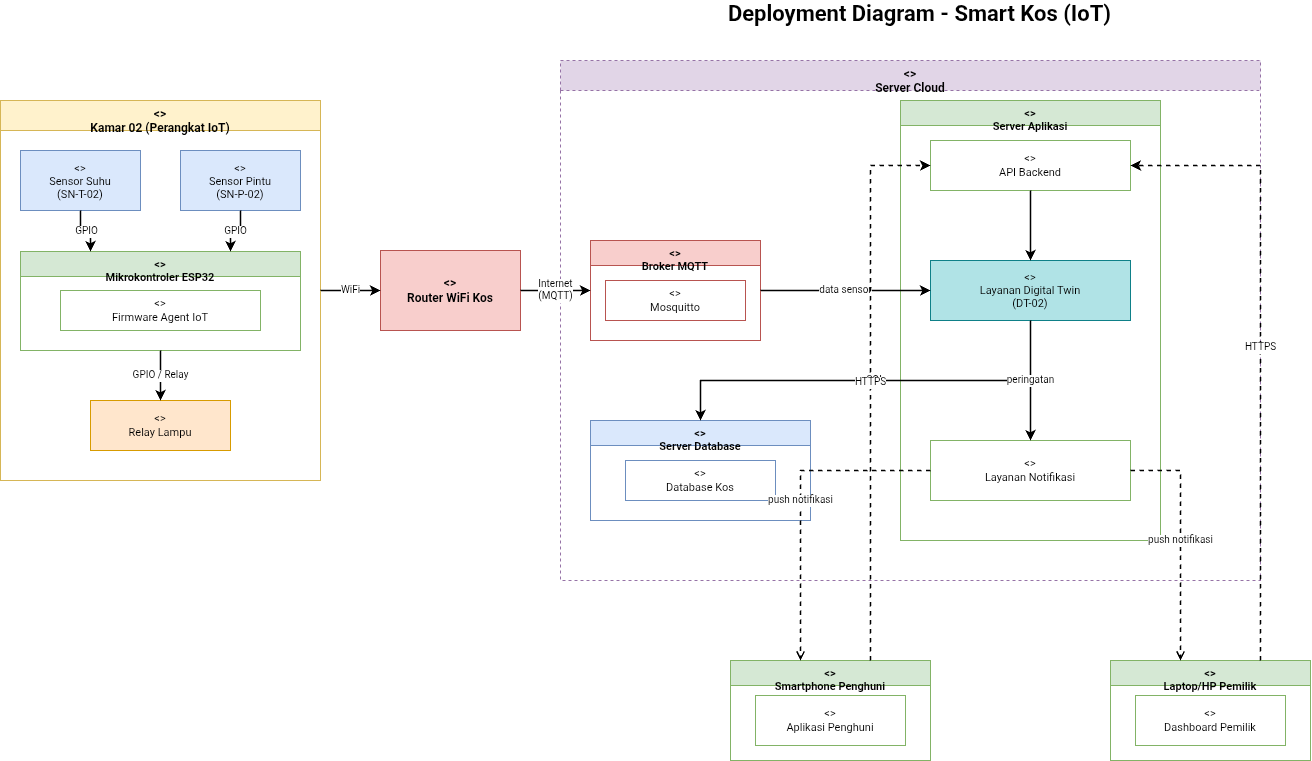

The diagram above was exported from draw.io. Its source (the exported page's mxGraphModel, read from the mxfile embedded in the PNG):
<mxGraphModel dx="360" dy="917" grid="0" gridSize="10" guides="1" tooltips="1" connect="1" arrows="1" fold="1" page="0" pageScale="1" pageWidth="827" pageHeight="1169" math="0" shadow="0">
  <root>
    <mxCell id="0" />
    <mxCell id="1" parent="0" />
    <mxCell id="f1rDCEnmEGsCl5alTI0U-103" parent="1" style="text;html=1;align=center;verticalAlign=middle;resizable=0;points=[];autosize=1;strokeColor=none;fillColor=none;fontSize=22;fontStyle=1;" value="Deployment Diagram - Smart Kos (IoT)" vertex="1">
      <mxGeometry height="30" width="500" x="1310" y="710" as="geometry" />
    </mxCell>
    <mxCell id="f1rDCEnmEGsCl5alTI0U-104" parent="1" style="swimlane;whiteSpace=wrap;html=1;fontStyle=1;align=center;verticalAlign=top;startSize=30;fillColor=#fff2cc;strokeColor=#d6b656;" value="&lt;&lt;device&gt;&gt;&#10;Kamar 02 (Perangkat IoT)" vertex="1">
      <mxGeometry height="380" width="320" x="641" y="810" as="geometry" />
    </mxCell>
    <mxCell id="f1rDCEnmEGsCl5alTI0U-105" parent="1" style="rounded=0;whiteSpace=wrap;html=1;fillColor=#dae8fc;strokeColor=#6c8ebf;fontSize=11;verticalAlign=top;spacingTop=5;" value="&lt;&lt;sensor&gt;&gt;&#10;Sensor Suhu&#10;(SN-T-02)" vertex="1">
      <mxGeometry height="60" width="120" x="661" y="860" as="geometry" />
    </mxCell>
    <mxCell id="f1rDCEnmEGsCl5alTI0U-106" parent="1" style="rounded=0;whiteSpace=wrap;html=1;fillColor=#dae8fc;strokeColor=#6c8ebf;fontSize=11;verticalAlign=top;spacingTop=5;" value="&lt;&lt;sensor&gt;&gt;&#10;Sensor Pintu&#10;(SN-P-02)" vertex="1">
      <mxGeometry height="60" width="120" x="821" y="860" as="geometry" />
    </mxCell>
    <mxCell id="f1rDCEnmEGsCl5alTI0U-107" parent="1" style="swimlane;whiteSpace=wrap;html=1;fontStyle=1;align=center;verticalAlign=top;startSize=25;fillColor=#d5e8d4;strokeColor=#82b366;fontSize=11;" value="&lt;&lt;device&gt;&gt;&#10;Mikrokontroler ESP32" vertex="1">
      <mxGeometry height="99" width="280" x="661" y="961" as="geometry" />
    </mxCell>
    <mxCell id="f1rDCEnmEGsCl5alTI0U-108" parent="1" style="rounded=0;whiteSpace=wrap;html=1;fillColor=#ffffff;strokeColor=#82b366;fontSize=11;" value="&lt;&lt;artifact&gt;&gt;&#10;Firmware Agent IoT" vertex="1">
      <mxGeometry height="40" width="200" x="701" y="1000" as="geometry" />
    </mxCell>
    <mxCell id="f1rDCEnmEGsCl5alTI0U-109" parent="1" style="rounded=0;whiteSpace=wrap;html=1;fillColor=#ffe6cc;strokeColor=#d79b00;fontSize=11;verticalAlign=middle;" value="&lt;&lt;aktuator&gt;&gt;&#10;Relay Lampu" vertex="1">
      <mxGeometry height="50" width="140" x="731" y="1110" as="geometry" />
    </mxCell>
    <mxCell id="f1rDCEnmEGsCl5alTI0U-110" parent="1" style="rounded=0;whiteSpace=wrap;html=1;fillColor=#f8cecc;strokeColor=#b85450;fontSize=12;fontStyle=1;" value="&lt;&lt;jaringan&gt;&gt;&#10;Router WiFi Kos" vertex="1">
      <mxGeometry height="80" width="140" x="1021" y="960" as="geometry" />
    </mxCell>
    <mxCell id="f1rDCEnmEGsCl5alTI0U-111" parent="1" style="swimlane;whiteSpace=wrap;html=1;fontStyle=1;align=center;verticalAlign=top;startSize=30;fillColor=#e1d5e7;strokeColor=#9673a6;dashed=1;" value="&lt;&lt;cloud&gt;&gt;&#10;Server Cloud" vertex="1">
      <mxGeometry height="520" width="700" x="1201" y="770" as="geometry" />
    </mxCell>
    <mxCell id="f1rDCEnmEGsCl5alTI0U-112" parent="1" style="swimlane;whiteSpace=wrap;html=1;fontStyle=1;align=center;verticalAlign=top;startSize=25;fillColor=#f8cecc;strokeColor=#b85450;fontSize=11;" value="&lt;&lt;node&gt;&gt;&#10;Broker MQTT" vertex="1">
      <mxGeometry height="100" width="170" x="1231" y="950" as="geometry" />
    </mxCell>
    <mxCell id="f1rDCEnmEGsCl5alTI0U-113" parent="1" style="rounded=0;whiteSpace=wrap;html=1;fillColor=#ffffff;strokeColor=#b85450;fontSize=11;" value="&lt;&lt;artifact&gt;&gt;&#10;Mosquitto" vertex="1">
      <mxGeometry height="40" width="140" x="1246" y="990" as="geometry" />
    </mxCell>
    <mxCell id="f1rDCEnmEGsCl5alTI0U-114" parent="1" style="swimlane;whiteSpace=wrap;html=1;fontStyle=1;align=center;verticalAlign=top;startSize=25;fillColor=#dae8fc;strokeColor=#6c8ebf;fontSize=11;" value="&lt;&lt;node&gt;&gt;&#10;Server Database" vertex="1">
      <mxGeometry height="100" width="220" x="1231" y="1130" as="geometry" />
    </mxCell>
    <mxCell id="f1rDCEnmEGsCl5alTI0U-115" parent="1" style="rounded=0;whiteSpace=wrap;html=1;fillColor=#ffffff;strokeColor=#6c8ebf;fontSize=11;" value="&lt;&lt;database&gt;&gt;&#10;Database Kos" vertex="1">
      <mxGeometry height="40" width="150" x="1266" y="1170" as="geometry" />
    </mxCell>
    <mxCell id="f1rDCEnmEGsCl5alTI0U-116" parent="1" style="swimlane;whiteSpace=wrap;html=1;fontStyle=1;align=center;verticalAlign=top;startSize=25;fillColor=#d5e8d4;strokeColor=#82b366;fontSize=11;" value="&lt;&lt;node&gt;&gt;&#10;Server Aplikasi" vertex="1">
      <mxGeometry height="440" width="260" x="1541" y="810" as="geometry" />
    </mxCell>
    <mxCell id="f1rDCEnmEGsCl5alTI0U-117" parent="1" style="rounded=0;whiteSpace=wrap;html=1;fillColor=#ffffff;strokeColor=#82b366;fontSize=11;" value="&lt;&lt;artifact&gt;&gt;&#10;API Backend" vertex="1">
      <mxGeometry height="50" width="200" x="1571" y="850" as="geometry" />
    </mxCell>
    <mxCell id="f1rDCEnmEGsCl5alTI0U-118" parent="1" style="rounded=0;whiteSpace=wrap;html=1;fillColor=#b0e3e6;strokeColor=#0e8088;fontSize=11;" value="&lt;&lt;artifact&gt;&gt;&#10;Layanan Digital Twin&#10;(DT-02)" vertex="1">
      <mxGeometry height="60" width="200" x="1571" y="970" as="geometry" />
    </mxCell>
    <mxCell id="f1rDCEnmEGsCl5alTI0U-119" parent="1" style="rounded=0;whiteSpace=wrap;html=1;fillColor=#ffffff;strokeColor=#82b366;fontSize=11;" value="&lt;&lt;artifact&gt;&gt;&#10;Layanan Notifikasi" vertex="1">
      <mxGeometry height="60" width="200" x="1571" y="1150" as="geometry" />
    </mxCell>
    <mxCell id="f1rDCEnmEGsCl5alTI0U-120" parent="1" style="swimlane;whiteSpace=wrap;html=1;fontStyle=1;align=center;verticalAlign=top;startSize=25;fillColor=#d5e8d4;strokeColor=#82b366;fontSize=11;" value="&lt;&lt;klien&gt;&gt;&#10;Smartphone Penghuni" vertex="1">
      <mxGeometry height="100" width="200" x="1371" y="1370" as="geometry" />
    </mxCell>
    <mxCell id="f1rDCEnmEGsCl5alTI0U-121" parent="1" style="rounded=0;whiteSpace=wrap;html=1;fillColor=#ffffff;strokeColor=#82b366;fontSize=11;" value="&lt;&lt;artifact&gt;&gt;&#10;Aplikasi Penghuni" vertex="1">
      <mxGeometry height="50" width="150" x="1396" y="1405" as="geometry" />
    </mxCell>
    <mxCell id="f1rDCEnmEGsCl5alTI0U-122" parent="1" style="swimlane;whiteSpace=wrap;html=1;fontStyle=1;align=center;verticalAlign=top;startSize=25;fillColor=#d5e8d4;strokeColor=#82b366;fontSize=11;" value="&lt;&lt;klien&gt;&gt;&#10;Laptop/HP Pemilik" vertex="1">
      <mxGeometry height="100" width="200" x="1751" y="1370" as="geometry" />
    </mxCell>
    <mxCell id="f1rDCEnmEGsCl5alTI0U-123" parent="1" style="rounded=0;whiteSpace=wrap;html=1;fillColor=#ffffff;strokeColor=#82b366;fontSize=11;" value="&lt;&lt;artifact&gt;&gt;&#10;Dashboard Pemilik" vertex="1">
      <mxGeometry height="50" width="150" x="1776" y="1405" as="geometry" />
    </mxCell>
    <mxCell id="f1rDCEnmEGsCl5alTI0U-124" edge="1" parent="1" source="f1rDCEnmEGsCl5alTI0U-105" style="edgeStyle=orthogonalEdgeStyle;rounded=0;html=1;endArrow=classic;fontSize=10;labelBackgroundColor=#ffffff;strokeWidth=1.5;exitX=0.5;exitY=1;entryX=0.25;entryY=0;" target="f1rDCEnmEGsCl5alTI0U-107" value="GPIO">
      <mxGeometry relative="1" as="geometry" />
    </mxCell>
    <mxCell id="f1rDCEnmEGsCl5alTI0U-125" edge="1" parent="1" source="f1rDCEnmEGsCl5alTI0U-106" style="edgeStyle=orthogonalEdgeStyle;rounded=0;html=1;endArrow=classic;fontSize=10;labelBackgroundColor=#ffffff;strokeWidth=1.5;exitX=0.5;exitY=1;entryX=0.75;entryY=0;" target="f1rDCEnmEGsCl5alTI0U-107" value="GPIO">
      <mxGeometry relative="1" as="geometry" />
    </mxCell>
    <mxCell id="f1rDCEnmEGsCl5alTI0U-126" edge="1" parent="1" source="f1rDCEnmEGsCl5alTI0U-107" style="edgeStyle=orthogonalEdgeStyle;rounded=0;html=1;endArrow=classic;fontSize=10;labelBackgroundColor=#ffffff;strokeWidth=1.5;exitX=0.5;exitY=1;entryX=0.5;entryY=0;" target="f1rDCEnmEGsCl5alTI0U-109" value="GPIO / Relay">
      <mxGeometry relative="1" as="geometry" />
    </mxCell>
    <mxCell id="f1rDCEnmEGsCl5alTI0U-127" edge="1" parent="1" source="f1rDCEnmEGsCl5alTI0U-104" style="edgeStyle=orthogonalEdgeStyle;rounded=0;html=1;endArrow=classic;fontSize=10;labelBackgroundColor=#ffffff;strokeWidth=1.5;exitX=1;exitY=0.5;entryX=0;entryY=0.5;" target="f1rDCEnmEGsCl5alTI0U-110" value="WiFi">
      <mxGeometry relative="1" as="geometry" />
    </mxCell>
    <mxCell id="f1rDCEnmEGsCl5alTI0U-128" edge="1" parent="1" source="f1rDCEnmEGsCl5alTI0U-110" style="edgeStyle=orthogonalEdgeStyle;rounded=0;html=1;endArrow=classic;fontSize=10;labelBackgroundColor=#ffffff;strokeWidth=1.5;exitX=1;exitY=0.5;entryX=0;entryY=0.5;" target="f1rDCEnmEGsCl5alTI0U-112" value="Internet&#10;(MQTT)">
      <mxGeometry relative="1" as="geometry" />
    </mxCell>
    <mxCell id="f1rDCEnmEGsCl5alTI0U-129" edge="1" parent="1" source="f1rDCEnmEGsCl5alTI0U-112" style="edgeStyle=orthogonalEdgeStyle;rounded=0;html=1;endArrow=classic;fontSize=10;labelBackgroundColor=#ffffff;strokeWidth=1.5;exitX=1;exitY=0.5;entryX=0;entryY=0.5;" target="f1rDCEnmEGsCl5alTI0U-118" value="data sensor">
      <mxGeometry relative="1" as="geometry" />
    </mxCell>
    <mxCell id="f1rDCEnmEGsCl5alTI0U-130" edge="1" parent="1" source="f1rDCEnmEGsCl5alTI0U-118" style="edgeStyle=orthogonalEdgeStyle;rounded=0;html=1;endArrow=classic;fontSize=10;labelBackgroundColor=#ffffff;strokeWidth=1.5;exitX=0.5;exitY=1;entryX=0.5;entryY=0;" target="f1rDCEnmEGsCl5alTI0U-114" value="SQL">
      <mxGeometry relative="1" as="geometry">
        <Array as="points">
          <mxPoint x="1671" y="1090" />
          <mxPoint x="1341" y="1090" />
        </Array>
      </mxGeometry>
    </mxCell>
    <mxCell id="f1rDCEnmEGsCl5alTI0U-131" edge="1" parent="1" source="f1rDCEnmEGsCl5alTI0U-118" style="edgeStyle=orthogonalEdgeStyle;rounded=0;html=1;endArrow=classic;fontSize=10;labelBackgroundColor=#ffffff;strokeWidth=1.5;exitX=0.5;exitY=1;entryX=0.5;entryY=0;" target="f1rDCEnmEGsCl5alTI0U-119" value="peringatan">
      <mxGeometry relative="1" as="geometry" />
    </mxCell>
    <mxCell id="f1rDCEnmEGsCl5alTI0U-132" edge="1" parent="1" source="f1rDCEnmEGsCl5alTI0U-117" style="edgeStyle=orthogonalEdgeStyle;rounded=0;html=1;endArrow=classic;strokeWidth=1.5;exitX=0.5;exitY=1;entryX=0.5;entryY=0;" target="f1rDCEnmEGsCl5alTI0U-118">
      <mxGeometry relative="1" as="geometry" />
    </mxCell>
    <mxCell id="f1rDCEnmEGsCl5alTI0U-133" edge="1" parent="1" source="f1rDCEnmEGsCl5alTI0U-120" style="edgeStyle=orthogonalEdgeStyle;rounded=0;html=1;endArrow=classic;fontSize=10;labelBackgroundColor=#ffffff;strokeWidth=1.5;dashed=1;exitX=0.7;exitY=0;entryX=0;entryY=0.5;" target="f1rDCEnmEGsCl5alTI0U-117" value="HTTPS">
      <mxGeometry relative="1" as="geometry">
        <Array as="points">
          <mxPoint x="1511" y="1370" />
          <mxPoint x="1511" y="875" />
        </Array>
      </mxGeometry>
    </mxCell>
    <mxCell id="f1rDCEnmEGsCl5alTI0U-134" edge="1" parent="1" source="f1rDCEnmEGsCl5alTI0U-119" style="edgeStyle=orthogonalEdgeStyle;rounded=0;html=1;endArrow=open;dashed=1;fontSize=10;labelBackgroundColor=#ffffff;strokeWidth=1.5;exitX=0;exitY=0.5;entryX=0.35;entryY=0;" target="f1rDCEnmEGsCl5alTI0U-120" value="push notifikasi">
      <mxGeometry relative="1" as="geometry">
        <Array as="points">
          <mxPoint x="1441" y="1180" />
          <mxPoint x="1441" y="1370" />
        </Array>
      </mxGeometry>
    </mxCell>
    <mxCell id="f1rDCEnmEGsCl5alTI0U-135" edge="1" parent="1" source="f1rDCEnmEGsCl5alTI0U-122" style="edgeStyle=orthogonalEdgeStyle;rounded=0;html=1;endArrow=classic;fontSize=10;labelBackgroundColor=#ffffff;strokeWidth=1.5;dashed=1;exitX=0.75;exitY=0;entryX=1;entryY=0.5;" target="f1rDCEnmEGsCl5alTI0U-117" value="HTTPS">
      <mxGeometry relative="1" as="geometry">
        <Array as="points">
          <mxPoint x="1901" y="1370" />
          <mxPoint x="1901" y="875" />
        </Array>
      </mxGeometry>
    </mxCell>
    <mxCell id="f1rDCEnmEGsCl5alTI0U-136" edge="1" parent="1" source="f1rDCEnmEGsCl5alTI0U-119" style="edgeStyle=orthogonalEdgeStyle;rounded=0;html=1;endArrow=open;dashed=1;fontSize=10;labelBackgroundColor=#ffffff;strokeWidth=1.5;exitX=1;exitY=0.5;entryX=0.35;entryY=0;" target="f1rDCEnmEGsCl5alTI0U-122" value="push notifikasi">
      <mxGeometry relative="1" as="geometry">
        <Array as="points">
          <mxPoint x="1821" y="1180" />
          <mxPoint x="1821" y="1370" />
        </Array>
      </mxGeometry>
    </mxCell>
  </root>
</mxGraphModel>